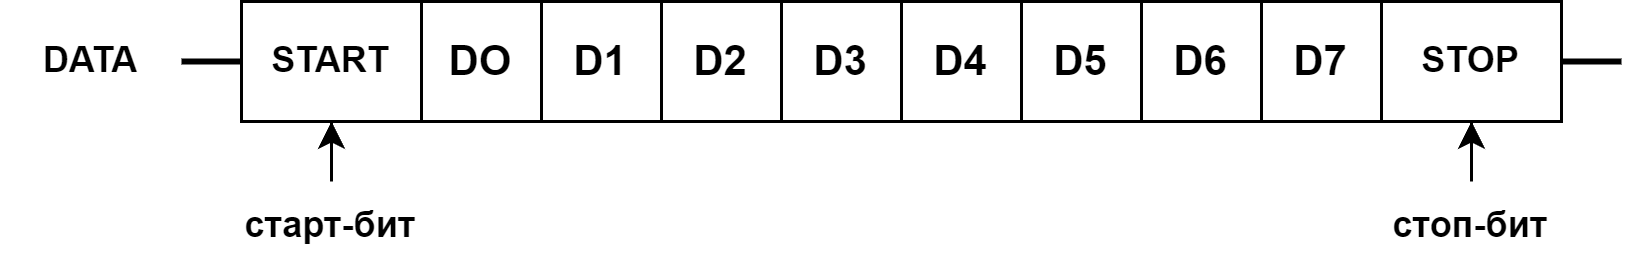

The diagram above was exported from draw.io. Its source (the exported page's mxGraphModel, read from the mxfile embedded in the PNG):
<mxGraphModel dx="1050" dy="725" grid="1" gridSize="10" guides="1" tooltips="1" connect="1" arrows="1" fold="1" page="1" pageScale="1" pageWidth="1169" pageHeight="827" math="0" shadow="0">
  <root>
    <mxCell id="0" />
    <mxCell id="1" parent="0" />
    <mxCell id="DGPMzV5o3nmMJrxm3Vml-1" value="&lt;font style=&quot;font-size: 14px;&quot;&gt;&lt;b&gt;DO&lt;/b&gt;&lt;/font&gt;" style="whiteSpace=wrap;html=1;aspect=fixed;" vertex="1" parent="1">
      <mxGeometry x="160" y="280" width="40" height="40" as="geometry" />
    </mxCell>
    <mxCell id="y_40oyV0A1ZTMcdH6xFu-16" value="" style="edgeStyle=orthogonalEdgeStyle;rounded=0;orthogonalLoop=1;jettySize=auto;html=1;startArrow=classic;startFill=1;endArrow=none;endFill=0;" edge="1" parent="1" source="y_40oyV0A1ZTMcdH6xFu-2" target="y_40oyV0A1ZTMcdH6xFu-14">
      <mxGeometry relative="1" as="geometry" />
    </mxCell>
    <mxCell id="y_40oyV0A1ZTMcdH6xFu-2" value="&lt;b&gt;START&lt;/b&gt;" style="rounded=0;whiteSpace=wrap;html=1;" vertex="1" parent="1">
      <mxGeometry x="100" y="280" width="60" height="40" as="geometry" />
    </mxCell>
    <mxCell id="y_40oyV0A1ZTMcdH6xFu-3" value="&lt;font style=&quot;font-size: 14px;&quot;&gt;&lt;b&gt;D1&lt;/b&gt;&lt;/font&gt;" style="whiteSpace=wrap;html=1;aspect=fixed;" vertex="1" parent="1">
      <mxGeometry x="200" y="280" width="40" height="40" as="geometry" />
    </mxCell>
    <mxCell id="y_40oyV0A1ZTMcdH6xFu-4" value="&lt;font style=&quot;font-size: 14px;&quot;&gt;&lt;b&gt;D2&lt;/b&gt;&lt;/font&gt;" style="whiteSpace=wrap;html=1;aspect=fixed;" vertex="1" parent="1">
      <mxGeometry x="240" y="280" width="40" height="40" as="geometry" />
    </mxCell>
    <mxCell id="y_40oyV0A1ZTMcdH6xFu-5" value="&lt;font style=&quot;font-size: 14px;&quot;&gt;&lt;b&gt;D3&lt;/b&gt;&lt;/font&gt;" style="whiteSpace=wrap;html=1;aspect=fixed;" vertex="1" parent="1">
      <mxGeometry x="280" y="280" width="40" height="40" as="geometry" />
    </mxCell>
    <mxCell id="y_40oyV0A1ZTMcdH6xFu-6" value="&lt;font style=&quot;font-size: 14px;&quot;&gt;&lt;b&gt;D4&lt;/b&gt;&lt;/font&gt;" style="whiteSpace=wrap;html=1;aspect=fixed;" vertex="1" parent="1">
      <mxGeometry x="320" y="280" width="40" height="40" as="geometry" />
    </mxCell>
    <mxCell id="y_40oyV0A1ZTMcdH6xFu-7" value="&lt;font style=&quot;font-size: 14px;&quot;&gt;&lt;b&gt;D5&lt;/b&gt;&lt;/font&gt;" style="whiteSpace=wrap;html=1;aspect=fixed;" vertex="1" parent="1">
      <mxGeometry x="360" y="280" width="40" height="40" as="geometry" />
    </mxCell>
    <mxCell id="y_40oyV0A1ZTMcdH6xFu-8" value="&lt;font style=&quot;font-size: 14px;&quot;&gt;&lt;b&gt;D6&lt;/b&gt;&lt;/font&gt;" style="whiteSpace=wrap;html=1;aspect=fixed;" vertex="1" parent="1">
      <mxGeometry x="400" y="280" width="40" height="40" as="geometry" />
    </mxCell>
    <mxCell id="y_40oyV0A1ZTMcdH6xFu-9" value="&lt;font style=&quot;font-size: 14px;&quot;&gt;&lt;b&gt;D7&lt;/b&gt;&lt;/font&gt;" style="whiteSpace=wrap;html=1;aspect=fixed;" vertex="1" parent="1">
      <mxGeometry x="440" y="280" width="40" height="40" as="geometry" />
    </mxCell>
    <mxCell id="y_40oyV0A1ZTMcdH6xFu-18" style="edgeStyle=orthogonalEdgeStyle;rounded=0;orthogonalLoop=1;jettySize=auto;html=1;exitX=0.5;exitY=1;exitDx=0;exitDy=0;startArrow=classic;startFill=1;endArrow=none;endFill=0;" edge="1" parent="1" source="y_40oyV0A1ZTMcdH6xFu-10" target="y_40oyV0A1ZTMcdH6xFu-15">
      <mxGeometry relative="1" as="geometry" />
    </mxCell>
    <mxCell id="y_40oyV0A1ZTMcdH6xFu-10" value="&lt;b&gt;STOP&lt;/b&gt;" style="rounded=0;whiteSpace=wrap;html=1;" vertex="1" parent="1">
      <mxGeometry x="480" y="280" width="60" height="40" as="geometry" />
    </mxCell>
    <mxCell id="y_40oyV0A1ZTMcdH6xFu-11" value="&lt;b&gt;DATA&lt;/b&gt;" style="text;html=1;align=center;verticalAlign=middle;whiteSpace=wrap;rounded=0;" vertex="1" parent="1">
      <mxGeometry x="20" y="285" width="60" height="30" as="geometry" />
    </mxCell>
    <mxCell id="y_40oyV0A1ZTMcdH6xFu-12" value="" style="endArrow=none;html=1;rounded=0;entryX=0;entryY=0.5;entryDx=0;entryDy=0;exitX=1;exitY=0.5;exitDx=0;exitDy=0;strokeWidth=2;" edge="1" parent="1" source="y_40oyV0A1ZTMcdH6xFu-11" target="y_40oyV0A1ZTMcdH6xFu-2">
      <mxGeometry width="50" height="50" relative="1" as="geometry">
        <mxPoint x="10" y="400" as="sourcePoint" />
        <mxPoint x="60" y="350" as="targetPoint" />
      </mxGeometry>
    </mxCell>
    <mxCell id="y_40oyV0A1ZTMcdH6xFu-13" value="" style="endArrow=none;html=1;rounded=0;exitX=1;exitY=0.5;exitDx=0;exitDy=0;strokeWidth=2;" edge="1" parent="1" source="y_40oyV0A1ZTMcdH6xFu-10">
      <mxGeometry width="50" height="50" relative="1" as="geometry">
        <mxPoint x="134" y="337" as="sourcePoint" />
        <mxPoint x="560" y="300" as="targetPoint" />
      </mxGeometry>
    </mxCell>
    <mxCell id="y_40oyV0A1ZTMcdH6xFu-14" value="&lt;b&gt;старт-бит&lt;/b&gt;&lt;span style=&quot;color: rgba(0, 0, 0, 0); font-family: monospace; font-size: 0px; text-align: start; text-wrap: nowrap;&quot;&gt;%3CmxGraphModel%3E%3Croot%3E%3CmxCell%20id%3D%220%22%2F%3E%3CmxCell%20id%3D%221%22%20parent%3D%220%22%2F%3E%3CmxCell%20id%3D%222%22%20value%3D%22%26lt%3Bb%26gt%3BDATA%26lt%3B%2Fb%26gt%3B%22%20style%3D%22text%3Bhtml%3D1%3Balign%3Dcenter%3BverticalAlign%3Dmiddle%3BwhiteSpace%3Dwrap%3Brounded%3D0%3B%22%20vertex%3D%221%22%20parent%3D%221%22%3E%3CmxGeometry%20x%3D%2220%22%20y%3D%22285%22%20width%3D%2260%22%20height%3D%2230%22%20as%3D%22geometry%22%2F%3E%3C%2FmxCell%3E%3C%2Froot%3E%3C%2FmxGraphModel%3E&lt;/span&gt;" style="text;html=1;align=center;verticalAlign=middle;whiteSpace=wrap;rounded=0;" vertex="1" parent="1">
      <mxGeometry x="100" y="340" width="60" height="30" as="geometry" />
    </mxCell>
    <mxCell id="y_40oyV0A1ZTMcdH6xFu-15" value="&lt;b&gt;стоп-бит&lt;/b&gt;&lt;span style=&quot;color: rgba(0, 0, 0, 0); font-family: monospace; font-size: 0px; text-align: start; text-wrap: nowrap;&quot;&gt;%3CmxGraphModel%3E%3Croot%3E%3CmxCell%20id%3D%220%22%2F%3E%3CmxCell%20id%3D%221%22%20parent%3D%220%22%2F%3E%3CmxCell%20id%3D%222%22%20value%3D%22%26lt%3Bb%26gt%3BDATA%26lt%3B%2Fb%26gt%3B%22%20style%3D%22text%3Bhtml%3D1%3Balign%3Dcenter%3BverticalAlign%3Dmiddle%3BwhiteSpace%3Dwrap%3Brounded%3D0%3B%22%20vertex%3D%221%22%20parent%3D%221%22%3E%3CmxGeometry%20x%3D%2220%22%20y%3D%22285%22%20width%3D%2260%22%20height%3D%2230%22%20as%3D%22geometry%22%2F%3E%3C%2FmxCell%3E%3C%2Froot%3E%3C%2FmxGraphModel%3E&lt;/span&gt;" style="text;html=1;align=center;verticalAlign=middle;whiteSpace=wrap;rounded=0;" vertex="1" parent="1">
      <mxGeometry x="480" y="340" width="60" height="30" as="geometry" />
    </mxCell>
  </root>
</mxGraphModel>